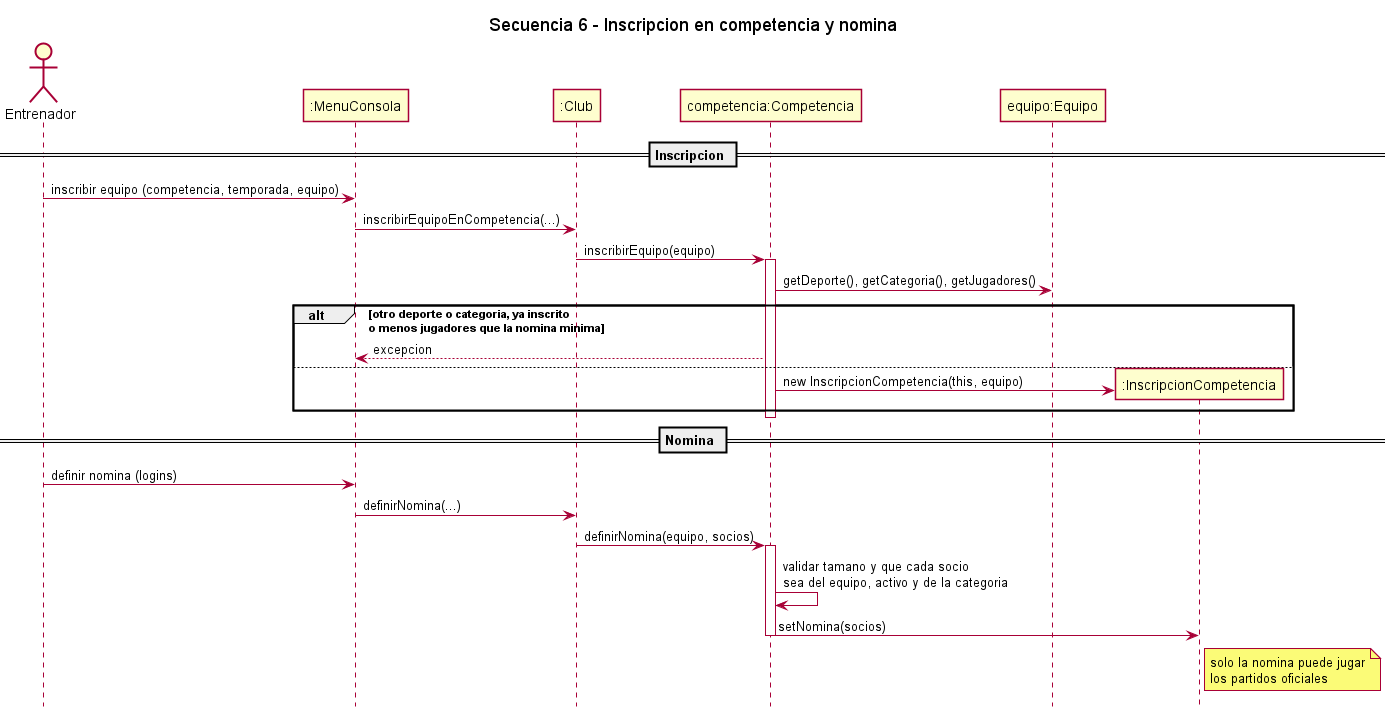

The diagram above was rendered by PlantUML. Its source (embedded in the PNG):
@startuml
' Club Deportivo Séneca - Secuencia 6: inscripcion en competencia (RF-ENT-06) y nomina (RF-ENT-07)
title Secuencia 6 - Inscripcion en competencia y nomina
hide footbox
skinparam shadowing false

actor Entrenador as U
participant ":MenuConsola" as M
participant ":Club" as C
participant "competencia:Competencia" as CO
participant "equipo:Equipo" as E
participant ":InscripcionCompetencia" as IC

== Inscripcion ==
U -> M : inscribir equipo (competencia, temporada, equipo)
M -> C : inscribirEquipoEnCompetencia(...)
C -> CO : inscribirEquipo(equipo)
activate CO
CO -> E : getDeporte(), getCategoria(), getJugadores()
alt otro deporte o categoria, ya inscrito\no menos jugadores que la nomina minima
  CO --> M : excepcion
else
  CO -> IC ** : new InscripcionCompetencia(this, equipo)
end
deactivate CO

== Nomina ==
U -> M : definir nomina (logins)
M -> C : definirNomina(...)
C -> CO : definirNomina(equipo, socios)
activate CO
CO -> CO : validar tamano y que cada socio\nsea del equipo, activo y de la categoria
CO -> IC : setNomina(socios)
deactivate CO
note right of IC : solo la nomina puede jugar\nlos partidos oficiales
@enduml